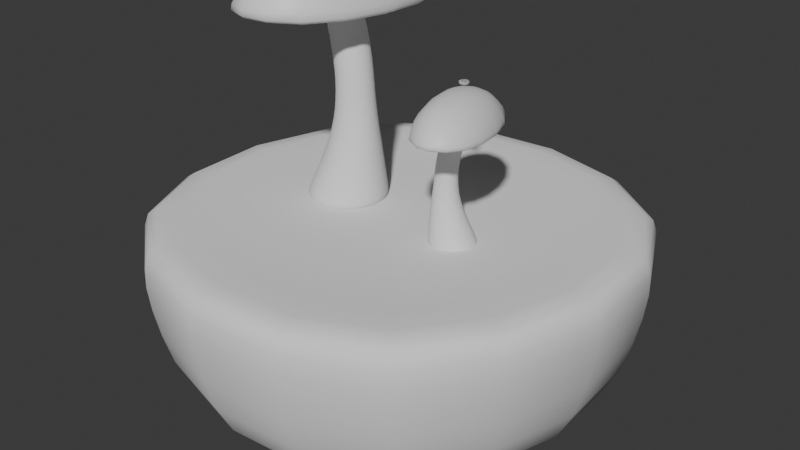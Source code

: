 # Source: hour_2.blend  (saved by Blender 4.2.66; exported with 4.5.12 LTS)
import bpy
from mathutils import Matrix  # noqa: F401  (used for matrix-valued properties, if any)

bpy.ops.wm.read_factory_settings(use_empty=True)
scene = bpy.context.scene
scene.name = 'Scene'

# ---- collections
col_collection = bpy.data.collections.new('Collection'); scene.collection.children.link(col_collection)

# ---- materials (node trees are filled in below, after node groups)
mat_material = bpy.data.materials.new('Material')
mat_material.alpha_threshold = 0.0
mat_material.use_transparent_shadow = False
mat_material.roughness = 0.5
mat_material.line_color = (0.0, 0.0, 0.0, 1.0)

# ---- material node trees
mat_material.use_nodes = True; mat_material.node_tree.nodes.clear()
_N = mat_material.node_tree.nodes; _L = mat_material.node_tree.links
n0 = _N.new('ShaderNodeOutputMaterial'); n0.name = 'Material Output'; n0.location = (300, 300)
n1 = _N.new('ShaderNodeBsdfPrincipled'); n1.name = 'Principled BSDF'; n1.location = (10, 300)
n1.inputs[3].default_value = 1.45
_L.new(n1.outputs[0], n0.inputs[0])
n0.is_active_output = True

# ---- world
world_world = bpy.data.worlds.new('World'); scene.world = world_world
world_world.use_nodes = True; world_world.node_tree.nodes.clear()
_N = world_world.node_tree.nodes; _L = world_world.node_tree.links
n0 = _N.new('ShaderNodeOutputWorld'); n0.name = 'World Output'; n0.location = (300, 300)
n1 = _N.new('ShaderNodeBackground'); n1.name = 'Background'; n1.location = (10, 300)
n1.inputs[0].default_value = (0.05088, 0.05088, 0.05088, 1.0)
_L.new(n1.outputs[0], n0.inputs[0])
n0.is_active_output = True
world_world.color = (0.05088, 0.05088, 0.05088)
world_world.sun_shadow_jitter_overblur = 0.0

# ---- cameras
cam_camera = bpy.data.cameras.new('Camera')
cam_camera.clip_end = 100.0
cam_camera.ortho_scale = 7.314

# ---- meshes
me_cube = bpy.data.meshes.new('Cube')
me_cube.from_pydata([(1.0, 1.0, 1.0), (0.3809, 0.3809, -0.6138), (1.0, -1.0, 1.0), (0.3809, -0.3809, -0.6138), (-1.0, 1.0, 1.0), (-0.3809, 0.3809, -0.6138), (-1.0, -1.0, 1.0), (-0.3809, -0.3809, -0.6138), (-1.669, 1.669, -1.0), (-1.669, -1.669, -1.0), (1.669, 1.669, -1.0), (1.669, -1.669, -1.0), (-1.354, 1.354, -1.0), (-1.354, -1.354, -1.0), (1.354, 1.354, -1.0), (1.354, -1.354, -1.0), (-0.3632, 0.3632, -0.22), (-0.3632, -0.3632, -0.22), (0.3632, 0.3632, -0.22), (0.3632, -0.3632, -0.22)], [], [(0, 4, 6, 2), (11, 2, 6, 9), (9, 6, 4, 8), (1, 3, 19, 18), (10, 0, 2, 11), (8, 4, 0, 10), (12, 13, 9, 8), (14, 12, 8, 10), (13, 15, 11, 9), (15, 14, 10, 11), (5, 7, 13, 12), (1, 5, 12, 14), (7, 3, 15, 13), (3, 1, 14, 15), (16, 18, 19, 17), (5, 1, 18, 16), (3, 7, 17, 19), (7, 5, 16, 17)])
me_cube.polygons.foreach_set('use_smooth', [True] * 18)
_uv = me_cube.uv_layers.new(name='UVMap')
_uv.uv.foreach_set('vector', [0.625, 0.5, 0.875, 0.5, 0.875, 0.75, 0.625, 0.75, 0.375, 0.75, 0.625, 0.75, 0.625, 1.0, 0.375, 1.0, 0.375, 0.0, 0.625, 0.0, 0.625, 0.25, 0.375, 0.25, 0.2867, 0.5883, 0.2867, 0.6617, 0.2867, 0.6617, 0.2867, 0.5883, 0.375, 0.5, 0.625, 0.5, 0.625, 0.75, 0.375, 0.75, 0.375, 0.25, 0.625, 0.25, 0.625, 0.5, 0.375, 0.5, 0.1486, 0.5236, 0.1486, 0.7264, 0.125, 0.75, 0.125, 0.5, 0.3514, 0.5236, 0.1486, 0.5236, 0.125, 0.5, 0.375, 0.5, 0.1486, 0.7264, 0.3514, 0.7264, 0.375, 0.75, 0.125, 0.75, 0.3514, 0.7264, 0.3514, 0.5236, 0.375, 0.5, 0.375, 0.75, 0.2133, 0.5883, 0.2133, 0.6617, 0.1486, 0.7264, 0.1486, 0.5236, 0.2867, 0.5883, 0.2133, 0.5883, 0.1486, 0.5236, 0.3514, 0.5236, 0.2133, 0.6617, 0.2867, 0.6617, 0.3514, 0.7264, 0.1486, 0.7264, 0.2867, 0.6617, 0.2867, 0.5883, 0.3514, 0.5236, 0.3514, 0.7264, 0.2133, 0.5883, 0.2867, 0.5883, 0.2867, 0.6617, 0.2133, 0.6617, 0.2133, 0.5883, 0.2867, 0.5883, 0.2867, 0.5883, 0.2133, 0.5883, 0.2867, 0.6617, 0.2133, 0.6617, 0.2133, 0.6617, 0.2867, 0.6617, 0.2133, 0.6617, 0.2133, 0.5883, 0.2133, 0.5883, 0.2133, 0.6617])
me_cube.materials.append(mat_material)
me_cube.use_mirror_vertex_groups = False
me_cube.update()
me_cylinder = bpy.data.meshes.new('Cylinder')
me_cylinder.from_pydata([(4.269e-09, 0.4554, 0.01294), (-8.381e-09, 0.1765, 2.013), (0.322, 0.322, 0.01294), (0.1248, 0.1248, 2.013), (0.4554, 0.0, 0.01294), (0.1765, 0.0, 2.013), (0.322, -0.322, 0.01294), (0.1248, -0.1248, 2.013), (4.269e-09, -0.4554, 0.01294), (-8.381e-09, -0.1765, 2.013), (-0.322, -0.322, 0.01294), (-0.1248, -0.1248, 2.013), (-0.4554, 0.0, 0.01294), (-0.1765, 0.0, 2.013), (-0.322, 0.322, 0.01294), (-0.1248, 0.1248, 2.013), (0.1513, 0.2837, 0.6918), (0.1585, 0.2158, 1.107), (0.1397, 0.2158, 1.533), (0.2923, 0.1526, 1.533), (0.3112, 0.1526, 1.107), (0.3519, 0.2006, 0.6918), (0.3555, -2.681e-09, 1.533), (0.3744, -3.043e-09, 1.107), (0.435, -2.905e-09, 0.6918), (0.2923, -0.1526, 1.533), (0.3112, -0.1526, 1.107), (0.3519, -0.2006, 0.6918), (0.1397, -0.2158, 1.533), (0.1585, -0.2158, 1.107), (0.1513, -0.2837, 0.6918), (-0.01293, -0.1526, 1.533), (0.005927, -0.1526, 1.107), (-0.04927, -0.2006, 0.6918), (-0.07614, -2.681e-09, 1.533), (-0.05729, -3.043e-09, 1.107), (-0.1324, -2.905e-09, 0.6918), (-0.01293, 0.1526, 1.533), (0.005927, 0.1526, 1.107), (-0.04927, 0.2006, 0.6918), (6.808e-09, 0.4947, 0.01294), (0.3498, 0.3498, 0.01294), (0.1526, 0.1526, 2.013), (-5.843e-09, 0.2158, 2.013), (0.4947, 0.0, 0.01294), (0.2158, 0.0, 2.013), (0.3498, -0.3498, 0.01294), (0.1526, -0.1526, 2.013), (6.808e-09, -0.4947, 0.01294), (-5.843e-09, -0.2158, 2.013), (-0.3498, -0.3498, 0.01294), (-0.1526, -0.1526, 2.013), (-0.4947, 0.0, 0.01294), (-0.2158, 0.0, 2.013), (-0.3498, 0.3498, 0.01294), (-0.1526, 0.1526, 2.013)], [], [(18, 43, 42, 19), (19, 42, 45, 22), (22, 45, 47, 25), (25, 47, 49, 28), (28, 49, 51, 31), (31, 51, 53, 34), (3, 1, 15, 13, 11, 9, 7, 5), (34, 53, 55, 37), (37, 55, 43, 18), (0, 2, 4, 6, 8, 10, 12, 14), (54, 39, 16, 40), (39, 38, 17, 16), (38, 37, 18, 17), (52, 36, 39, 54), (36, 35, 38, 39), (35, 34, 37, 38), (50, 33, 36, 52), (33, 32, 35, 36), (32, 31, 34, 35), (48, 30, 33, 50), (30, 29, 32, 33), (29, 28, 31, 32), (46, 27, 30, 48), (27, 26, 29, 30), (26, 25, 28, 29), (44, 24, 27, 46), (24, 23, 26, 27), (23, 22, 25, 26), (41, 21, 24, 44), (21, 20, 23, 24), (20, 19, 22, 23), (40, 16, 21, 41), (16, 17, 20, 21), (17, 18, 19, 20), (2, 0, 40, 41), (1, 3, 42, 43), (4, 2, 41, 44), (3, 5, 45, 42), (6, 4, 44, 46), (5, 7, 47, 45), (8, 6, 46, 48), (7, 9, 49, 47), (10, 8, 48, 50), (9, 11, 51, 49), (12, 10, 50, 52), (11, 13, 53, 51), (14, 12, 52, 54), (13, 15, 55, 53), (0, 14, 54, 40), (15, 1, 43, 55)])
me_cylinder.polygons.foreach_set('use_smooth', [True] * 50)
_uv = me_cylinder.uv_layers.new(name='UVMap')
_uv.uv.foreach_set('vector', [1.0, 0.875, 1.0, 1.0, 0.875, 1.0, 0.875, 0.875, 0.875, 0.875, 0.875, 1.0, 0.75, 1.0, 0.75, 0.875, 0.75, 0.875, 0.75, 1.0, 0.625, 1.0, 0.625, 0.875, 0.625, 0.875, 0.625, 1.0, 0.5, 1.0, 0.5, 0.875, 0.5, 0.875, 0.5, 1.0, 0.375, 1.0, 0.375, 0.875, 0.375, 0.875, 0.375, 1.0, 0.25, 1.0, 0.25, 0.875, 0.3888, 0.3888, 0.25, 0.4462, 0.1112, 0.3888, 0.05375, 0.25, 0.1112, 0.1112, 0.25, 0.05375, 0.3888, 0.1112, 0.4462, 0.25, 0.25, 0.875, 0.25, 1.0, 0.125, 1.0, 0.125, 0.875, 0.125, 0.875, 0.125, 1.0, 0.0, 1.0, 0.0, 0.875, 0.75, 0.4709, 0.9062, 0.4062, 0.9709, 0.25, 0.9062, 0.09379, 0.75, 0.02909, 0.5938, 0.09379, 0.5291, 0.25, 0.5938, 0.4062, 0.125, 0.5, 0.125, 0.625, 0.0, 0.625, 0.0, 0.5, 0.125, 0.625, 0.125, 0.7679, 0.0, 0.7679, 0.0, 0.625, 0.125, 0.7679, 0.125, 0.875, 0.0, 0.875, 0.0, 0.7679, 0.25, 0.5, 0.25, 0.625, 0.125, 0.625, 0.125, 0.5, 0.25, 0.625, 0.25, 0.7679, 0.125, 0.7679, 0.125, 0.625, 0.25, 0.7679, 0.25, 0.875, 0.125, 0.875, 0.125, 0.7679, 0.375, 0.5, 0.375, 0.625, 0.25, 0.625, 0.25, 0.5, 0.375, 0.625, 0.375, 0.7679, 0.25, 0.7679, 0.25, 0.625, 0.375, 0.7679, 0.375, 0.875, 0.25, 0.875, 0.25, 0.7679, 0.5, 0.5, 0.5, 0.625, 0.375, 0.625, 0.375, 0.5, 0.5, 0.625, 0.5, 0.7679, 0.375, 0.7679, 0.375, 0.625, 0.5, 0.7679, 0.5, 0.875, 0.375, 0.875, 0.375, 0.7679, 0.625, 0.5, 0.625, 0.625, 0.5, 0.625, 0.5, 0.5, 0.625, 0.625, 0.625, 0.7679, 0.5, 0.7679, 0.5, 0.625, 0.625, 0.7679, 0.625, 0.875, 0.5, 0.875, 0.5, 0.7679, 0.75, 0.5, 0.75, 0.625, 0.625, 0.625, 0.625, 0.5, 0.75, 0.625, 0.75, 0.7679, 0.625, 0.7679, 0.625, 0.625, 0.75, 0.7679, 0.75, 0.875, 0.625, 0.875, 0.625, 0.7679, 0.875, 0.5, 0.875, 0.625, 0.75, 0.625, 0.75, 0.5, 0.875, 0.625, 0.875, 0.7679, 0.75, 0.7679, 0.75, 0.625, 0.875, 0.7679, 0.875, 0.875, 0.75, 0.875, 0.75, 0.7679, 1.0, 0.5, 1.0, 0.625, 0.875, 0.625, 0.875, 0.5, 1.0, 0.625, 1.0, 0.7679, 0.875, 0.7679, 0.875, 0.625, 1.0, 0.7679, 1.0, 0.875, 0.875, 0.875, 0.875, 0.7679, 0.9062, 0.4062, 0.75, 0.4709, 0.75, 0.49, 0.9197, 0.4197, 0.25, 0.4462, 0.3888, 0.3888, 0.4197, 0.4197, 0.25, 0.49, 0.9709, 0.25, 0.9062, 0.4062, 0.9197, 0.4197, 0.99, 0.25, 0.3888, 0.3888, 0.4462, 0.25, 0.49, 0.25, 0.4197, 0.4197, 0.9062, 0.09379, 0.9709, 0.25, 0.99, 0.25, 0.9197, 0.08029, 0.4462, 0.25, 0.3888, 0.1112, 0.4197, 0.08029, 0.49, 0.25, 0.75, 0.02909, 0.9062, 0.09379, 0.9197, 0.08029, 0.75, 0.01, 0.3888, 0.1112, 0.25, 0.05375, 0.25, 0.01, 0.4197, 0.08029, 0.5938, 0.09379, 0.75, 0.02909, 0.75, 0.01, 0.5803, 0.08029, 0.25, 0.05375, 0.1112, 0.1112, 0.08029, 0.08029, 0.25, 0.01, 0.5291, 0.25, 0.5938, 0.09379, 0.5803, 0.08029, 0.51, 0.25, 0.1112, 0.1112, 0.05375, 0.25, 0.01, 0.25, 0.08029, 0.08029, 0.5938, 0.4062, 0.5291, 0.25, 0.51, 0.25, 0.5803, 0.4197, 0.05375, 0.25, 0.1112, 0.3888, 0.08029, 0.4197, 0.01, 0.25, 0.75, 0.4709, 0.5938, 0.4062, 0.5803, 0.4197, 0.75, 0.49, 0.1112, 0.3888, 0.25, 0.4462, 0.25, 0.49, 0.08029, 0.4197])
me_cylinder.update()
me_cylinder_001 = bpy.data.meshes.new('Cylinder.001')
me_cylinder_001.from_pydata([(-2.841e-14, 0.7869, 0.4282), (-2.841e-14, 0.7869, -0.4225), (0.5564, 0.5564, 0.4282), (0.5564, 0.5564, -0.4225), (0.7869, 3.41e-13, 0.4282), (0.7869, 3.41e-13, -0.4225), (0.5564, -0.5564, 0.4282), (0.5564, -0.5564, -0.4225), (-2.841e-14, -0.7869, 0.4282), (-2.841e-14, -0.7869, -0.4225), (-0.5564, -0.5564, 0.4282), (-0.5564, -0.5564, -0.4225), (-0.7869, 3.41e-13, 0.4282), (-0.7869, 3.41e-13, -0.4225), (-0.5564, 0.5564, 0.4282), (-0.5564, 0.5564, -0.4225), (-2.842e-14, 1.0, 0.4278), (0.7071, 0.7071, 0.4278), (0.7071, 0.7071, -0.4222), (-2.842e-14, 1.0, -0.4222), (1.0, 3.41e-13, 0.4278), (1.0, 3.41e-13, -0.4222), (0.7071, -0.7071, 0.4278), (0.7071, -0.7071, -0.4222), (-2.842e-14, -1.0, 0.4278), (-2.842e-14, -1.0, -0.4222), (-0.7071, -0.7071, 0.4278), (-0.7071, -0.7071, -0.4222), (-1.0, 3.41e-13, 0.4278), (-1.0, 3.41e-13, -0.4222), (-0.7071, 0.7071, 0.4278), (-0.7071, 0.7071, -0.4222), (-2.842e-14, 1.0, -0.0126), (0.7071, 0.7071, -0.0126), (1.0, 3.411e-13, -0.0126), (0.7071, -0.7071, -0.0126), (-2.842e-14, -1.0, -0.0126), (-0.7071, -0.7071, -0.0126), (-1.0, 3.411e-13, -0.0126), (-0.7071, 0.7071, -0.0126)], [], [(32, 19, 18, 33), (33, 18, 21, 34), (34, 21, 23, 35), (35, 23, 25, 36), (36, 25, 27, 37), (37, 27, 29, 38), (3, 1, 15, 13, 11, 9, 7, 5), (38, 29, 31, 39), (39, 31, 19, 32), (0, 2, 4, 6, 8, 10, 12, 14), (2, 0, 16, 17), (1, 3, 18, 19), (4, 2, 17, 20), (3, 5, 21, 18), (6, 4, 20, 22), (5, 7, 23, 21), (8, 6, 22, 24), (7, 9, 25, 23), (10, 8, 24, 26), (9, 11, 27, 25), (12, 10, 26, 28), (11, 13, 29, 27), (14, 12, 28, 30), (13, 15, 31, 29), (0, 14, 30, 16), (15, 1, 19, 31), (30, 39, 32, 16), (28, 38, 39, 30), (26, 37, 38, 28), (24, 36, 37, 26), (22, 35, 36, 24), (20, 34, 35, 22), (17, 33, 34, 20), (16, 32, 33, 17)])
me_cylinder_001.polygons.foreach_set('use_smooth', [True] * 34)
_uv = me_cylinder_001.uv_layers.new(name='UVMap')
_uv.uv.foreach_set('vector', [1.0, 0.7591, 1.0, 1.0, 0.875, 1.0, 0.875, 0.7591, 0.875, 0.7591, 0.875, 1.0, 0.75, 1.0, 0.75, 0.7591, 0.75, 0.7591, 0.75, 1.0, 0.625, 1.0, 0.625, 0.7591, 0.625, 0.7591, 0.625, 1.0, 0.5, 1.0, 0.5, 0.7591, 0.5, 0.7591, 0.5, 1.0, 0.375, 1.0, 0.375, 0.7591, 0.375, 0.7591, 0.375, 1.0, 0.25, 1.0, 0.25, 0.7591, 0.3835, 0.3835, 0.25, 0.4389, 0.1165, 0.3835, 0.06114, 0.25, 0.1165, 0.1165, 0.25, 0.06114, 0.3835, 0.1165, 0.4389, 0.25, 0.25, 0.7591, 0.25, 1.0, 0.125, 1.0, 0.125, 0.7591, 0.125, 0.7591, 0.125, 1.0, 0.0, 1.0, 0.0, 0.7591, 0.75, 0.4389, 0.8835, 0.3835, 0.9389, 0.25, 0.8835, 0.1165, 0.75, 0.06114, 0.6165, 0.1165, 0.5611, 0.25, 0.6165, 0.3835, 0.8835, 0.3835, 0.75, 0.4389, 0.75, 0.49, 0.9197, 0.4197, 0.25, 0.4389, 0.3835, 0.3835, 0.4197, 0.4197, 0.25, 0.49, 0.9389, 0.25, 0.8835, 0.3835, 0.9197, 0.4197, 0.99, 0.25, 0.3835, 0.3835, 0.4389, 0.25, 0.49, 0.25, 0.4197, 0.4197, 0.8835, 0.1165, 0.9389, 0.25, 0.99, 0.25, 0.9197, 0.08029, 0.4389, 0.25, 0.3835, 0.1165, 0.4197, 0.08029, 0.49, 0.25, 0.75, 0.06114, 0.8835, 0.1165, 0.9197, 0.08029, 0.75, 0.01, 0.3835, 0.1165, 0.25, 0.06114, 0.25, 0.01, 0.4197, 0.08029, 0.6165, 0.1165, 0.75, 0.06114, 0.75, 0.01, 0.5803, 0.08029, 0.25, 0.06114, 0.1165, 0.1165, 0.08029, 0.08029, 0.25, 0.01, 0.5611, 0.25, 0.6165, 0.1165, 0.5803, 0.08029, 0.51, 0.25, 0.1165, 0.1165, 0.06114, 0.25, 0.01, 0.25, 0.08029, 0.08029, 0.6165, 0.3835, 0.5611, 0.25, 0.51, 0.25, 0.5803, 0.4197, 0.06114, 0.25, 0.1165, 0.3835, 0.08029, 0.4197, 0.01, 0.25, 0.75, 0.4389, 0.6165, 0.3835, 0.5803, 0.4197, 0.75, 0.49, 0.1165, 0.3835, 0.25, 0.4389, 0.25, 0.49, 0.08029, 0.4197, 0.125, 0.5, 0.125, 0.7591, 0.0, 0.7591, 0.0, 0.5, 0.25, 0.5, 0.25, 0.7591, 0.125, 0.7591, 0.125, 0.5, 0.375, 0.5, 0.375, 0.7591, 0.25, 0.7591, 0.25, 0.5, 0.5, 0.5, 0.5, 0.7591, 0.375, 0.7591, 0.375, 0.5, 0.625, 0.5, 0.625, 0.7591, 0.5, 0.7591, 0.5, 0.5, 0.75, 0.5, 0.75, 0.7591, 0.625, 0.7591, 0.625, 0.5, 0.875, 0.5, 0.875, 0.7591, 0.75, 0.7591, 0.75, 0.5, 1.0, 0.5, 1.0, 0.7591, 0.875, 0.7591, 0.875, 0.5])
me_cylinder_001.update()
me_cube_001 = bpy.data.meshes.new('Cube.001')
me_cube_001.from_pydata([(1.0, 1.0, 1.0), (0.3809, 0.3809, -0.6138), (1.0, -1.0, 1.0), (0.3809, -0.3809, -0.6138), (-1.0, 1.0, 1.0), (-0.3809, 0.3809, -0.6138), (-1.0, -1.0, 1.0), (-0.3809, -0.3809, -0.6138), (-1.669, 1.669, -1.0), (-1.669, -1.669, -1.0), (1.669, 1.669, -1.0), (1.669, -1.669, -1.0), (-1.354, 1.354, -1.0), (-1.354, -1.354, -1.0), (1.354, 1.354, -1.0), (1.354, -1.354, -1.0), (-0.3632, 0.3632, -0.22), (-0.3632, -0.3632, -0.22), (0.3632, 0.3632, -0.22), (0.3632, -0.3632, -0.22)], [], [(0, 4, 6, 2), (11, 2, 6, 9), (9, 6, 4, 8), (1, 3, 19, 18), (10, 0, 2, 11), (8, 4, 0, 10), (12, 13, 9, 8), (14, 12, 8, 10), (13, 15, 11, 9), (15, 14, 10, 11), (5, 7, 13, 12), (1, 5, 12, 14), (7, 3, 15, 13), (3, 1, 14, 15), (16, 18, 19, 17), (5, 1, 18, 16), (3, 7, 17, 19), (7, 5, 16, 17)])
me_cube_001.polygons.foreach_set('use_smooth', [True] * 18)
_uv = me_cube_001.uv_layers.new(name='UVMap')
_uv.uv.foreach_set('vector', [0.625, 0.5, 0.875, 0.5, 0.875, 0.75, 0.625, 0.75, 0.375, 0.75, 0.625, 0.75, 0.625, 1.0, 0.375, 1.0, 0.375, 0.0, 0.625, 0.0, 0.625, 0.25, 0.375, 0.25, 0.2867, 0.5883, 0.2867, 0.6617, 0.2867, 0.6617, 0.2867, 0.5883, 0.375, 0.5, 0.625, 0.5, 0.625, 0.75, 0.375, 0.75, 0.375, 0.25, 0.625, 0.25, 0.625, 0.5, 0.375, 0.5, 0.1486, 0.5236, 0.1486, 0.7264, 0.125, 0.75, 0.125, 0.5, 0.3514, 0.5236, 0.1486, 0.5236, 0.125, 0.5, 0.375, 0.5, 0.1486, 0.7264, 0.3514, 0.7264, 0.375, 0.75, 0.125, 0.75, 0.3514, 0.7264, 0.3514, 0.5236, 0.375, 0.5, 0.375, 0.75, 0.2133, 0.5883, 0.2133, 0.6617, 0.1486, 0.7264, 0.1486, 0.5236, 0.2867, 0.5883, 0.2133, 0.5883, 0.1486, 0.5236, 0.3514, 0.5236, 0.2133, 0.6617, 0.2867, 0.6617, 0.3514, 0.7264, 0.1486, 0.7264, 0.2867, 0.6617, 0.2867, 0.5883, 0.3514, 0.5236, 0.3514, 0.7264, 0.2133, 0.5883, 0.2867, 0.5883, 0.2867, 0.6617, 0.2133, 0.6617, 0.2133, 0.5883, 0.2867, 0.5883, 0.2867, 0.5883, 0.2133, 0.5883, 0.2867, 0.6617, 0.2133, 0.6617, 0.2133, 0.6617, 0.2867, 0.6617, 0.2133, 0.6617, 0.2133, 0.5883, 0.2133, 0.5883, 0.2133, 0.6617])
me_cube_001.materials.append(mat_material)
me_cube_001.use_mirror_vertex_groups = False
me_cube_001.update()
me_cylinder_002 = bpy.data.meshes.new('Cylinder.002')
me_cylinder_002.from_pydata([(4.269e-09, 0.4554, 0.01294), (-8.381e-09, 0.1765, 2.013), (0.322, 0.322, 0.01294), (0.1248, 0.1248, 2.013), (0.4554, 0.0, 0.01294), (0.1765, 0.0, 2.013), (0.322, -0.322, 0.01294), (0.1248, -0.1248, 2.013), (4.269e-09, -0.4554, 0.01294), (-8.381e-09, -0.1765, 2.013), (-0.322, -0.322, 0.01294), (-0.1248, -0.1248, 2.013), (-0.4554, 0.0, 0.01294), (-0.1765, 0.0, 2.013), (-0.322, 0.322, 0.01294), (-0.1248, 0.1248, 2.013), (0.1513, 0.2837, 0.6918), (0.1585, 0.2158, 1.107), (0.1397, 0.2158, 1.533), (0.2923, 0.1526, 1.533), (0.3112, 0.1526, 1.107), (0.3519, 0.2006, 0.6918), (0.3555, -2.681e-09, 1.533), (0.3744, -3.043e-09, 1.107), (0.435, -2.905e-09, 0.6918), (0.2923, -0.1526, 1.533), (0.3112, -0.1526, 1.107), (0.3519, -0.2006, 0.6918), (0.1397, -0.2158, 1.533), (0.1585, -0.2158, 1.107), (0.1513, -0.2837, 0.6918), (-0.01293, -0.1526, 1.533), (0.005927, -0.1526, 1.107), (-0.04927, -0.2006, 0.6918), (-0.07614, -2.681e-09, 1.533), (-0.05729, -3.043e-09, 1.107), (-0.1324, -2.905e-09, 0.6918), (-0.01293, 0.1526, 1.533), (0.005927, 0.1526, 1.107), (-0.04927, 0.2006, 0.6918), (6.808e-09, 0.4947, 0.01294), (0.3498, 0.3498, 0.01294), (0.1526, 0.1526, 2.013), (-5.843e-09, 0.2158, 2.013), (0.4947, 0.0, 0.01294), (0.2158, 0.0, 2.013), (0.3498, -0.3498, 0.01294), (0.1526, -0.1526, 2.013), (6.808e-09, -0.4947, 0.01294), (-5.843e-09, -0.2158, 2.013), (-0.3498, -0.3498, 0.01294), (-0.1526, -0.1526, 2.013), (-0.4947, 0.0, 0.01294), (-0.2158, 0.0, 2.013), (-0.3498, 0.3498, 0.01294), (-0.1526, 0.1526, 2.013)], [], [(18, 43, 42, 19), (19, 42, 45, 22), (22, 45, 47, 25), (25, 47, 49, 28), (28, 49, 51, 31), (31, 51, 53, 34), (3, 1, 15, 13, 11, 9, 7, 5), (34, 53, 55, 37), (37, 55, 43, 18), (0, 2, 4, 6, 8, 10, 12, 14), (54, 39, 16, 40), (39, 38, 17, 16), (38, 37, 18, 17), (52, 36, 39, 54), (36, 35, 38, 39), (35, 34, 37, 38), (50, 33, 36, 52), (33, 32, 35, 36), (32, 31, 34, 35), (48, 30, 33, 50), (30, 29, 32, 33), (29, 28, 31, 32), (46, 27, 30, 48), (27, 26, 29, 30), (26, 25, 28, 29), (44, 24, 27, 46), (24, 23, 26, 27), (23, 22, 25, 26), (41, 21, 24, 44), (21, 20, 23, 24), (20, 19, 22, 23), (40, 16, 21, 41), (16, 17, 20, 21), (17, 18, 19, 20), (2, 0, 40, 41), (1, 3, 42, 43), (4, 2, 41, 44), (3, 5, 45, 42), (6, 4, 44, 46), (5, 7, 47, 45), (8, 6, 46, 48), (7, 9, 49, 47), (10, 8, 48, 50), (9, 11, 51, 49), (12, 10, 50, 52), (11, 13, 53, 51), (14, 12, 52, 54), (13, 15, 55, 53), (0, 14, 54, 40), (15, 1, 43, 55)])
me_cylinder_002.polygons.foreach_set('use_smooth', [True] * 50)
_uv = me_cylinder_002.uv_layers.new(name='UVMap')
_uv.uv.foreach_set('vector', [1.0, 0.875, 1.0, 1.0, 0.875, 1.0, 0.875, 0.875, 0.875, 0.875, 0.875, 1.0, 0.75, 1.0, 0.75, 0.875, 0.75, 0.875, 0.75, 1.0, 0.625, 1.0, 0.625, 0.875, 0.625, 0.875, 0.625, 1.0, 0.5, 1.0, 0.5, 0.875, 0.5, 0.875, 0.5, 1.0, 0.375, 1.0, 0.375, 0.875, 0.375, 0.875, 0.375, 1.0, 0.25, 1.0, 0.25, 0.875, 0.3888, 0.3888, 0.25, 0.4462, 0.1112, 0.3888, 0.05375, 0.25, 0.1112, 0.1112, 0.25, 0.05375, 0.3888, 0.1112, 0.4462, 0.25, 0.25, 0.875, 0.25, 1.0, 0.125, 1.0, 0.125, 0.875, 0.125, 0.875, 0.125, 1.0, 0.0, 1.0, 0.0, 0.875, 0.75, 0.4709, 0.9062, 0.4062, 0.9709, 0.25, 0.9062, 0.09379, 0.75, 0.02909, 0.5938, 0.09379, 0.5291, 0.25, 0.5938, 0.4062, 0.125, 0.5, 0.125, 0.625, 0.0, 0.625, 0.0, 0.5, 0.125, 0.625, 0.125, 0.7679, 0.0, 0.7679, 0.0, 0.625, 0.125, 0.7679, 0.125, 0.875, 0.0, 0.875, 0.0, 0.7679, 0.25, 0.5, 0.25, 0.625, 0.125, 0.625, 0.125, 0.5, 0.25, 0.625, 0.25, 0.7679, 0.125, 0.7679, 0.125, 0.625, 0.25, 0.7679, 0.25, 0.875, 0.125, 0.875, 0.125, 0.7679, 0.375, 0.5, 0.375, 0.625, 0.25, 0.625, 0.25, 0.5, 0.375, 0.625, 0.375, 0.7679, 0.25, 0.7679, 0.25, 0.625, 0.375, 0.7679, 0.375, 0.875, 0.25, 0.875, 0.25, 0.7679, 0.5, 0.5, 0.5, 0.625, 0.375, 0.625, 0.375, 0.5, 0.5, 0.625, 0.5, 0.7679, 0.375, 0.7679, 0.375, 0.625, 0.5, 0.7679, 0.5, 0.875, 0.375, 0.875, 0.375, 0.7679, 0.625, 0.5, 0.625, 0.625, 0.5, 0.625, 0.5, 0.5, 0.625, 0.625, 0.625, 0.7679, 0.5, 0.7679, 0.5, 0.625, 0.625, 0.7679, 0.625, 0.875, 0.5, 0.875, 0.5, 0.7679, 0.75, 0.5, 0.75, 0.625, 0.625, 0.625, 0.625, 0.5, 0.75, 0.625, 0.75, 0.7679, 0.625, 0.7679, 0.625, 0.625, 0.75, 0.7679, 0.75, 0.875, 0.625, 0.875, 0.625, 0.7679, 0.875, 0.5, 0.875, 0.625, 0.75, 0.625, 0.75, 0.5, 0.875, 0.625, 0.875, 0.7679, 0.75, 0.7679, 0.75, 0.625, 0.875, 0.7679, 0.875, 0.875, 0.75, 0.875, 0.75, 0.7679, 1.0, 0.5, 1.0, 0.625, 0.875, 0.625, 0.875, 0.5, 1.0, 0.625, 1.0, 0.7679, 0.875, 0.7679, 0.875, 0.625, 1.0, 0.7679, 1.0, 0.875, 0.875, 0.875, 0.875, 0.7679, 0.9062, 0.4062, 0.75, 0.4709, 0.75, 0.49, 0.9197, 0.4197, 0.25, 0.4462, 0.3888, 0.3888, 0.4197, 0.4197, 0.25, 0.49, 0.9709, 0.25, 0.9062, 0.4062, 0.9197, 0.4197, 0.99, 0.25, 0.3888, 0.3888, 0.4462, 0.25, 0.49, 0.25, 0.4197, 0.4197, 0.9062, 0.09379, 0.9709, 0.25, 0.99, 0.25, 0.9197, 0.08029, 0.4462, 0.25, 0.3888, 0.1112, 0.4197, 0.08029, 0.49, 0.25, 0.75, 0.02909, 0.9062, 0.09379, 0.9197, 0.08029, 0.75, 0.01, 0.3888, 0.1112, 0.25, 0.05375, 0.25, 0.01, 0.4197, 0.08029, 0.5938, 0.09379, 0.75, 0.02909, 0.75, 0.01, 0.5803, 0.08029, 0.25, 0.05375, 0.1112, 0.1112, 0.08029, 0.08029, 0.25, 0.01, 0.5291, 0.25, 0.5938, 0.09379, 0.5803, 0.08029, 0.51, 0.25, 0.1112, 0.1112, 0.05375, 0.25, 0.01, 0.25, 0.08029, 0.08029, 0.5938, 0.4062, 0.5291, 0.25, 0.51, 0.25, 0.5803, 0.4197, 0.05375, 0.25, 0.1112, 0.3888, 0.08029, 0.4197, 0.01, 0.25, 0.75, 0.4709, 0.5938, 0.4062, 0.5803, 0.4197, 0.75, 0.49, 0.1112, 0.3888, 0.25, 0.4462, 0.25, 0.49, 0.08029, 0.4197])
me_cylinder_002.update()
me_cylinder_003 = bpy.data.meshes.new('Cylinder.003')
me_cylinder_003.from_pydata([(-2.841e-14, 0.7869, 0.4282), (-2.841e-14, 0.7869, -0.4225), (0.5564, 0.5564, 0.4282), (0.5564, 0.5564, -0.4225), (0.7869, 3.41e-13, 0.4282), (0.7869, 3.41e-13, -0.4225), (0.5564, -0.5564, 0.4282), (0.5564, -0.5564, -0.4225), (-2.841e-14, -0.7869, 0.4282), (-2.841e-14, -0.7869, -0.4225), (-0.5564, -0.5564, 0.4282), (-0.5564, -0.5564, -0.4225), (-0.7869, 3.41e-13, 0.4282), (-0.7869, 3.41e-13, -0.4225), (-0.5564, 0.5564, 0.4282), (-0.5564, 0.5564, -0.4225), (-2.842e-14, 1.0, 0.4278), (0.7071, 0.7071, 0.4278), (0.7071, 0.7071, -0.4222), (-2.842e-14, 1.0, -0.4222), (1.0, 3.41e-13, 0.4278), (1.0, 3.41e-13, -0.4222), (0.7071, -0.7071, 0.4278), (0.7071, -0.7071, -0.4222), (-2.842e-14, -1.0, 0.4278), (-2.842e-14, -1.0, -0.4222), (-0.7071, -0.7071, 0.4278), (-0.7071, -0.7071, -0.4222), (-1.0, 3.41e-13, 0.4278), (-1.0, 3.41e-13, -0.4222), (-0.7071, 0.7071, 0.4278), (-0.7071, 0.7071, -0.4222), (-2.842e-14, 1.0, -0.0126), (0.7071, 0.7071, -0.0126), (1.0, 3.411e-13, -0.0126), (0.7071, -0.7071, -0.0126), (-2.842e-14, -1.0, -0.0126), (-0.7071, -0.7071, -0.0126), (-1.0, 3.411e-13, -0.0126), (-0.7071, 0.7071, -0.0126)], [], [(32, 19, 18, 33), (33, 18, 21, 34), (34, 21, 23, 35), (35, 23, 25, 36), (36, 25, 27, 37), (37, 27, 29, 38), (3, 1, 15, 13, 11, 9, 7, 5), (38, 29, 31, 39), (39, 31, 19, 32), (0, 2, 4, 6, 8, 10, 12, 14), (2, 0, 16, 17), (1, 3, 18, 19), (4, 2, 17, 20), (3, 5, 21, 18), (6, 4, 20, 22), (5, 7, 23, 21), (8, 6, 22, 24), (7, 9, 25, 23), (10, 8, 24, 26), (9, 11, 27, 25), (12, 10, 26, 28), (11, 13, 29, 27), (14, 12, 28, 30), (13, 15, 31, 29), (0, 14, 30, 16), (15, 1, 19, 31), (30, 39, 32, 16), (28, 38, 39, 30), (26, 37, 38, 28), (24, 36, 37, 26), (22, 35, 36, 24), (20, 34, 35, 22), (17, 33, 34, 20), (16, 32, 33, 17)])
me_cylinder_003.polygons.foreach_set('use_smooth', [True] * 34)
_uv = me_cylinder_003.uv_layers.new(name='UVMap')
_uv.uv.foreach_set('vector', [1.0, 0.7591, 1.0, 1.0, 0.875, 1.0, 0.875, 0.7591, 0.875, 0.7591, 0.875, 1.0, 0.75, 1.0, 0.75, 0.7591, 0.75, 0.7591, 0.75, 1.0, 0.625, 1.0, 0.625, 0.7591, 0.625, 0.7591, 0.625, 1.0, 0.5, 1.0, 0.5, 0.7591, 0.5, 0.7591, 0.5, 1.0, 0.375, 1.0, 0.375, 0.7591, 0.375, 0.7591, 0.375, 1.0, 0.25, 1.0, 0.25, 0.7591, 0.3835, 0.3835, 0.25, 0.4389, 0.1165, 0.3835, 0.06114, 0.25, 0.1165, 0.1165, 0.25, 0.06114, 0.3835, 0.1165, 0.4389, 0.25, 0.25, 0.7591, 0.25, 1.0, 0.125, 1.0, 0.125, 0.7591, 0.125, 0.7591, 0.125, 1.0, 0.0, 1.0, 0.0, 0.7591, 0.75, 0.4389, 0.8835, 0.3835, 0.9389, 0.25, 0.8835, 0.1165, 0.75, 0.06114, 0.6165, 0.1165, 0.5611, 0.25, 0.6165, 0.3835, 0.8835, 0.3835, 0.75, 0.4389, 0.75, 0.49, 0.9197, 0.4197, 0.25, 0.4389, 0.3835, 0.3835, 0.4197, 0.4197, 0.25, 0.49, 0.9389, 0.25, 0.8835, 0.3835, 0.9197, 0.4197, 0.99, 0.25, 0.3835, 0.3835, 0.4389, 0.25, 0.49, 0.25, 0.4197, 0.4197, 0.8835, 0.1165, 0.9389, 0.25, 0.99, 0.25, 0.9197, 0.08029, 0.4389, 0.25, 0.3835, 0.1165, 0.4197, 0.08029, 0.49, 0.25, 0.75, 0.06114, 0.8835, 0.1165, 0.9197, 0.08029, 0.75, 0.01, 0.3835, 0.1165, 0.25, 0.06114, 0.25, 0.01, 0.4197, 0.08029, 0.6165, 0.1165, 0.75, 0.06114, 0.75, 0.01, 0.5803, 0.08029, 0.25, 0.06114, 0.1165, 0.1165, 0.08029, 0.08029, 0.25, 0.01, 0.5611, 0.25, 0.6165, 0.1165, 0.5803, 0.08029, 0.51, 0.25, 0.1165, 0.1165, 0.06114, 0.25, 0.01, 0.25, 0.08029, 0.08029, 0.6165, 0.3835, 0.5611, 0.25, 0.51, 0.25, 0.5803, 0.4197, 0.06114, 0.25, 0.1165, 0.3835, 0.08029, 0.4197, 0.01, 0.25, 0.75, 0.4389, 0.6165, 0.3835, 0.5803, 0.4197, 0.75, 0.49, 0.1165, 0.3835, 0.25, 0.4389, 0.25, 0.49, 0.08029, 0.4197, 0.125, 0.5, 0.125, 0.7591, 0.0, 0.7591, 0.0, 0.5, 0.25, 0.5, 0.25, 0.7591, 0.125, 0.7591, 0.125, 0.5, 0.375, 0.5, 0.375, 0.7591, 0.25, 0.7591, 0.25, 0.5, 0.5, 0.5, 0.5, 0.7591, 0.375, 0.7591, 0.375, 0.5, 0.625, 0.5, 0.625, 0.7591, 0.5, 0.7591, 0.5, 0.5, 0.75, 0.5, 0.75, 0.7591, 0.625, 0.7591, 0.625, 0.5, 0.875, 0.5, 0.875, 0.7591, 0.75, 0.7591, 0.75, 0.5, 1.0, 0.5, 1.0, 0.7591, 0.875, 0.7591, 0.875, 0.5])
me_cylinder_003.update()
me_cube_002 = bpy.data.meshes.new('Cube.002')
me_cube_002.from_pydata([(-2.171, -2.171, -1.946), (-2.161, -2.161, 0.4017), (-2.171, 2.171, -1.946), (-2.161, 2.161, 0.4017), (2.171, -2.171, -1.946), (2.161, -2.161, 0.4017), (2.171, 2.171, -1.946), (2.161, 2.161, 0.4017), (-2.843, -2.843, 0.6136), (-2.843, 2.843, 0.6136), (2.843, 2.843, 0.6136), (2.843, -2.843, 0.6136), (-2.741, -2.741, -0.3596), (-2.741, 2.741, -0.3596), (2.741, 2.741, -0.3596), (2.741, -2.741, -0.3596)], [], [(12, 8, 9, 13), (13, 9, 10, 14), (14, 10, 11, 15), (15, 11, 8, 12), (2, 6, 4, 0), (7, 3, 1, 5), (1, 3, 9, 8), (3, 7, 10, 9), (7, 5, 11, 10), (5, 1, 8, 11), (4, 15, 12, 0), (6, 14, 15, 4), (2, 13, 14, 6), (0, 12, 13, 2)])
me_cube_002.polygons.foreach_set('use_smooth', [True] * 14)
_uv = me_cube_002.uv_layers.new(name='UVMap')
_uv.uv.foreach_set('vector', [0.4748, 0.0, 0.625, 0.0, 0.625, 0.25, 0.4748, 0.25, 0.4748, 0.25, 0.625, 0.25, 0.625, 0.5, 0.4748, 0.5, 0.4748, 0.5, 0.625, 0.5, 0.625, 0.75, 0.4748, 0.75, 0.4748, 0.75, 0.625, 0.75, 0.625, 1.0, 0.4748, 1.0, 0.125, 0.5, 0.375, 0.5, 0.375, 0.75, 0.125, 0.75, 0.6563, 0.5313, 0.8437, 0.5313, 0.8437, 0.7187, 0.6563, 0.7187, 0.8437, 0.7187, 0.8437, 0.5313, 0.875, 0.5, 0.875, 0.75, 0.8437, 0.5313, 0.6563, 0.5313, 0.625, 0.5, 0.875, 0.5, 0.6563, 0.5313, 0.6563, 0.7187, 0.625, 0.75, 0.625, 0.5, 0.6563, 0.7187, 0.8437, 0.7187, 0.875, 0.75, 0.625, 0.75, 0.375, 0.75, 0.4748, 0.75, 0.4748, 1.0, 0.375, 1.0, 0.375, 0.5, 0.4748, 0.5, 0.4748, 0.75, 0.375, 0.75, 0.375, 0.25, 0.4748, 0.25, 0.4748, 0.5, 0.375, 0.5, 0.375, 0.0, 0.4748, 0.0, 0.4748, 0.25, 0.375, 0.25])
me_cube_002.update()
lat_lattice = bpy.data.lattices.new('Lattice')
lat_lattice.points_u = 3
lat_lattice.points_w = 3
lat_lattice.points.foreach_set('co_deform', [-0.6332, -0.5607, -0.3913, -0.04189, -0.5607, -0.1504, 0.5641, -0.5607, -0.4851, -0.6332, 0.5607, -0.3913, 0.003378, 0.5607, -0.1534, 0.5641, 0.5607, -0.4851, -0.6183, -0.5607, -0.004861, -0.05018, -0.5607, 0.1173, 0.5641, -0.5607, 0.07557, -0.6183, 0.5607, -0.004861, -0.0005506, 0.5607, 0.1139, 0.5641, 0.5607, 0.07557, -0.6274, -0.5607, 0.395, -0.03585, -0.5607, 0.5481, 0.5641, -0.5607, 0.6363, -0.6274, 0.5607, 0.395, -0.00246, 0.5607, 0.5458, 0.5641, 0.5607, 0.6363])
lat_lattice_001 = bpy.data.lattices.new('Lattice.001')
lat_lattice_001.points_u = 3
lat_lattice_001.points_w = 3
lat_lattice_001.points.foreach_set('co_deform', [-0.6332, -0.5607, -0.3913, -0.04189, -0.5607, -0.1504, 0.5641, -0.5607, -0.4851, -0.6056, 0.5493, -0.3638, 0.000449, 0.5619, -0.1313, 0.5403, 0.5705, -0.4333, -0.6183, -0.5607, -0.004861, -0.05018, -0.5607, 0.1173, 0.5641, -0.5607, 0.07557, -0.5874, 0.548, 0.02586, 0.006896, 0.5576, 0.09866, 0.54, 0.5706, 0.09679, -0.6274, -0.5607, 0.395, -0.03585, -0.5607, 0.5481, 0.5641, -0.5607, 0.6363, -0.6062, 0.552, 0.4021, -0.01107, 0.5643, 0.5111, 0.556, 0.564, 0.6112])

# ---- objects
ob_cube = bpy.data.objects.new('Cube', me_cube)
ob_camera = bpy.data.objects.new('Camera', cam_camera)
ob_mushroom = bpy.data.objects.new('mushroom', me_cylinder)
ob_lattice = bpy.data.objects.new('Lattice', lat_lattice)
ob_cylinder = bpy.data.objects.new('Cylinder', me_cylinder_001)
ob_cylinder_001 = bpy.data.objects.new('Cylinder.001', me_cylinder_001)
ob_cylinder_002 = bpy.data.objects.new('Cylinder.002', me_cylinder_001)
ob_cylinder_003 = bpy.data.objects.new('Cylinder.003', me_cylinder_001)
ob_cylinder_004 = bpy.data.objects.new('Cylinder.004', me_cylinder_001)
ob_cylinder_005 = bpy.data.objects.new('Cylinder.005', me_cylinder_001)
ob_cylinder_006 = bpy.data.objects.new('Cylinder.006', me_cylinder_001)
ob_cylinder_007 = bpy.data.objects.new('Cylinder.007', me_cylinder_001)
ob_cylinder_008 = bpy.data.objects.new('Cylinder.008', me_cylinder_001)
ob_cylinder_009 = bpy.data.objects.new('Cylinder.009', me_cylinder_001)
ob_cylinder_010 = bpy.data.objects.new('Cylinder.010', me_cylinder_001)
ob_cylinder_011 = bpy.data.objects.new('Cylinder.011', me_cylinder_001)
ob_cylinder_012 = bpy.data.objects.new('Cylinder.012', me_cylinder_001)
ob_cylinder_013 = bpy.data.objects.new('Cylinder.013', me_cylinder_001)
ob_cylinder_014 = bpy.data.objects.new('Cylinder.014', me_cylinder_001)
ob_cylinder_015 = bpy.data.objects.new('Cylinder.015', me_cylinder_001)
ob_cylinder_016 = bpy.data.objects.new('Cylinder.016', me_cylinder_001)
ob_cylinder_017 = bpy.data.objects.new('Cylinder.017', me_cylinder_001)
ob_cylinder_018 = bpy.data.objects.new('Cylinder.018', me_cylinder_001)
ob_cylinder_019 = bpy.data.objects.new('Cylinder.019', me_cylinder_001)
ob_cylinder_020 = bpy.data.objects.new('Cylinder.020', me_cylinder_001)
ob_cylinder_021 = bpy.data.objects.new('Cylinder.021', me_cylinder_001)
ob_cylinder_022 = bpy.data.objects.new('Cylinder.022', me_cylinder_001)
ob_cylinder_023 = bpy.data.objects.new('Cylinder.023', me_cylinder_001)
ob_cylinder_024 = bpy.data.objects.new('Cylinder.024', me_cylinder_001)
ob_cylinder_025 = bpy.data.objects.new('Cylinder.025', me_cylinder_001)
ob_cylinder_026 = bpy.data.objects.new('Cylinder.026', me_cylinder_001)
ob_cylinder_027 = bpy.data.objects.new('Cylinder.027', me_cylinder_001)
ob_cylinder_028 = bpy.data.objects.new('Cylinder.028', me_cylinder_001)
ob_cylinder_029 = bpy.data.objects.new('Cylinder.029', me_cylinder_001)
ob_cylinder_030 = bpy.data.objects.new('Cylinder.030', me_cylinder_001)
ob_cylinder_031 = bpy.data.objects.new('Cylinder.031', me_cylinder_001)
ob_cylinder_032 = bpy.data.objects.new('Cylinder.032', me_cylinder_001)
ob_cylinder_033 = bpy.data.objects.new('Cylinder.033', me_cylinder_001)
ob_cylinder_034 = bpy.data.objects.new('Cylinder.034', me_cylinder_001)
ob_cylinder_035 = bpy.data.objects.new('Cylinder.035', me_cylinder_001)
ob_cylinder_036 = bpy.data.objects.new('Cylinder.036', me_cylinder_001)
ob_cylinder_037 = bpy.data.objects.new('Cylinder.037', me_cylinder_001)
ob_cylinder_038 = bpy.data.objects.new('Cylinder.038', me_cylinder_001)
ob_cylinder_039 = bpy.data.objects.new('Cylinder.039', me_cylinder_001)
ob_cylinder_040 = bpy.data.objects.new('Cylinder.040', me_cylinder_001)
ob_cylinder_041 = bpy.data.objects.new('Cylinder.041', me_cylinder_001)
ob_cube_001 = bpy.data.objects.new('Cube.001', me_cube_001)
ob_mushroom_001 = bpy.data.objects.new('mushroom.001', me_cylinder_002)
ob_lattice_001 = bpy.data.objects.new('Lattice.001', lat_lattice_001)
ob_cylinder_042 = bpy.data.objects.new('Cylinder.042', me_cylinder_003)
ob_cylinder_043 = bpy.data.objects.new('Cylinder.043', me_cylinder_003)
ob_cylinder_044 = bpy.data.objects.new('Cylinder.044', me_cylinder_003)
ob_cylinder_045 = bpy.data.objects.new('Cylinder.045', me_cylinder_003)
ob_cylinder_046 = bpy.data.objects.new('Cylinder.046', me_cylinder_003)
ob_cylinder_047 = bpy.data.objects.new('Cylinder.047', me_cylinder_003)
ob_cylinder_048 = bpy.data.objects.new('Cylinder.048', me_cylinder_003)
ob_cylinder_049 = bpy.data.objects.new('Cylinder.049', me_cylinder_003)
ob_cylinder_050 = bpy.data.objects.new('Cylinder.050', me_cylinder_003)
ob_cylinder_051 = bpy.data.objects.new('Cylinder.051', me_cylinder_003)
ob_cylinder_052 = bpy.data.objects.new('Cylinder.052', me_cylinder_003)
ob_cylinder_053 = bpy.data.objects.new('Cylinder.053', me_cylinder_003)
ob_cylinder_054 = bpy.data.objects.new('Cylinder.054', me_cylinder_003)
ob_cylinder_055 = bpy.data.objects.new('Cylinder.055', me_cylinder_003)
ob_cylinder_056 = bpy.data.objects.new('Cylinder.056', me_cylinder_003)
ob_cylinder_057 = bpy.data.objects.new('Cylinder.057', me_cylinder_003)
ob_cylinder_058 = bpy.data.objects.new('Cylinder.058', me_cylinder_003)
ob_cylinder_059 = bpy.data.objects.new('Cylinder.059', me_cylinder_003)
ob_cylinder_060 = bpy.data.objects.new('Cylinder.060', me_cylinder_003)
ob_cylinder_061 = bpy.data.objects.new('Cylinder.061', me_cylinder_003)
ob_cylinder_062 = bpy.data.objects.new('Cylinder.062', me_cylinder_003)
ob_cylinder_063 = bpy.data.objects.new('Cylinder.063', me_cylinder_003)
ob_cylinder_064 = bpy.data.objects.new('Cylinder.064', me_cylinder_003)
ob_cylinder_065 = bpy.data.objects.new('Cylinder.065', me_cylinder_003)
ob_cylinder_066 = bpy.data.objects.new('Cylinder.066', me_cylinder_003)
ob_cylinder_067 = bpy.data.objects.new('Cylinder.067', me_cylinder_003)
ob_cylinder_068 = bpy.data.objects.new('Cylinder.068', me_cylinder_003)
ob_cylinder_069 = bpy.data.objects.new('Cylinder.069', me_cylinder_003)
ob_cylinder_070 = bpy.data.objects.new('Cylinder.070', me_cylinder_003)
ob_cylinder_071 = bpy.data.objects.new('Cylinder.071', me_cylinder_003)
ob_cylinder_072 = bpy.data.objects.new('Cylinder.072', me_cylinder_003)
ob_cylinder_073 = bpy.data.objects.new('Cylinder.073', me_cylinder_003)
ob_cylinder_074 = bpy.data.objects.new('Cylinder.074', me_cylinder_003)
ob_cylinder_075 = bpy.data.objects.new('Cylinder.075', me_cylinder_003)
ob_cylinder_076 = bpy.data.objects.new('Cylinder.076', me_cylinder_003)
ob_cylinder_077 = bpy.data.objects.new('Cylinder.077', me_cylinder_003)
ob_cylinder_078 = bpy.data.objects.new('Cylinder.078', me_cylinder_003)
ob_cylinder_079 = bpy.data.objects.new('Cylinder.079', me_cylinder_003)
ob_cylinder_080 = bpy.data.objects.new('Cylinder.080', me_cylinder_003)
ob_cylinder_081 = bpy.data.objects.new('Cylinder.081', me_cylinder_003)
ob_cylinder_082 = bpy.data.objects.new('Cylinder.082', me_cylinder_003)
ob_cylinder_083 = bpy.data.objects.new('Cylinder.083', me_cylinder_003)
ob_cube_002 = bpy.data.objects.new('Cube.002', me_cube_002)

# ---- transforms, parenting, visibility, modifiers, constraints
ob_cube.parent = ob_lattice
ob_cube.matrix_parent_inverse = Matrix(((0.4371, -0.0, 0.0, -0.0), (-0.0, 0.4328, -0.0, 0.0), (0.0, -0.0, 0.5018, -1.147), (-0.0, 0.0, -0.0, 1.0)))
ob_cube.location = (0.03573, 0.0, 2.379)
ob_cube.scale = (0.7883, 0.7883, 0.7883)
ob_cube.lock_rotations_4d = False
ob_cube.empty_display_type = 'ARROWS'
ob_cube.lineart.crease_threshold = 0.0
_m = ob_cube.modifiers.new('Subdivision', 'SUBSURF')
_m.levels = 2
_m = ob_cube.modifiers.new('Lattice', 'LATTICE')
_m.object = ob_lattice
ob_camera.location = (7.359, -6.926, 4.958)
ob_camera.rotation_euler = (1.109, 0.0, 0.8149)
ob_camera.lock_rotations_4d = False
ob_camera.empty_display_type = 'ARROWS'
ob_camera.color = (0.0, 0.0, 0.0, 0.0)
ob_camera.display_type = 'WIRE'
ob_camera.lineart.crease_threshold = 0.0
ob_mushroom.location = (-0.7907, 0.0, 0.0)
_m = ob_mushroom.modifiers.new('Subdivision', 'SUBSURF')
_m.levels = 2
ob_lattice.parent = ob_mushroom
ob_lattice.location = (0.0, 0.0, 2.167)
ob_lattice.scale = (2.288, 2.311, 1.993)
ob_cylinder.parent = ob_mushroom
ob_cylinder.location = (0.2669, -1.021, 2.518)
ob_cylinder.scale = (-0.09885, -0.09885, -0.05815)
_m = ob_cylinder.modifiers.new('Subdivision', 'SUBSURF')
_m.levels = 2
ob_cylinder_001.parent = ob_mushroom
ob_cylinder_001.location = (0.2669, -1.021, 2.518)
ob_cylinder_001.scale = (-0.09885, -0.09885, -0.05815)
_m = ob_cylinder_001.modifiers.new('Subdivision', 'SUBSURF')
_m.levels = 2
ob_cylinder_002.parent = ob_mushroom
ob_cylinder_002.location = (0.2669, -1.021, 2.518)
ob_cylinder_002.scale = (-0.09885, -0.09885, -0.05815)
_m = ob_cylinder_002.modifiers.new('Subdivision', 'SUBSURF')
_m.levels = 2
ob_cylinder_003.parent = ob_mushroom
ob_cylinder_003.location = (0.2669, -1.021, 2.518)
ob_cylinder_003.scale = (-0.09885, -0.09885, -0.05815)
_m = ob_cylinder_003.modifiers.new('Subdivision', 'SUBSURF')
_m.levels = 2
ob_cylinder_004.parent = ob_mushroom
ob_cylinder_004.location = (0.2669, -1.021, 2.518)
ob_cylinder_004.scale = (-0.09885, -0.09885, -0.05815)
_m = ob_cylinder_004.modifiers.new('Subdivision', 'SUBSURF')
_m.levels = 2
ob_cylinder_005.parent = ob_mushroom
ob_cylinder_005.location = (0.2669, -1.021, 2.518)
ob_cylinder_005.scale = (-0.09885, -0.09885, -0.05815)
_m = ob_cylinder_005.modifiers.new('Subdivision', 'SUBSURF')
_m.levels = 2
ob_cylinder_006.parent = ob_mushroom
ob_cylinder_006.location = (0.2669, -1.021, 2.518)
ob_cylinder_006.scale = (-0.09885, -0.09885, -0.05815)
_m = ob_cylinder_006.modifiers.new('Subdivision', 'SUBSURF')
_m.levels = 2
ob_cylinder_007.parent = ob_mushroom
ob_cylinder_007.location = (0.2669, -1.021, 2.518)
ob_cylinder_007.scale = (-0.09885, -0.09885, -0.05815)
_m = ob_cylinder_007.modifiers.new('Subdivision', 'SUBSURF')
_m.levels = 2
ob_cylinder_008.parent = ob_mushroom
ob_cylinder_008.location = (0.2669, -1.021, 2.518)
ob_cylinder_008.scale = (-0.09885, -0.09885, -0.05815)
_m = ob_cylinder_008.modifiers.new('Subdivision', 'SUBSURF')
_m.levels = 2
ob_cylinder_009.parent = ob_mushroom
ob_cylinder_009.location = (0.2669, -1.021, 2.518)
ob_cylinder_009.scale = (-0.09885, -0.09885, -0.05815)
_m = ob_cylinder_009.modifiers.new('Subdivision', 'SUBSURF')
_m.levels = 2
ob_cylinder_010.parent = ob_mushroom
ob_cylinder_010.location = (0.2669, -1.021, 2.518)
ob_cylinder_010.scale = (-0.09885, -0.09885, -0.05815)
_m = ob_cylinder_010.modifiers.new('Subdivision', 'SUBSURF')
_m.levels = 2
ob_cylinder_011.parent = ob_mushroom
ob_cylinder_011.location = (0.2669, -1.021, 2.518)
ob_cylinder_011.scale = (-0.09885, -0.09885, -0.05815)
_m = ob_cylinder_011.modifiers.new('Subdivision', 'SUBSURF')
_m.levels = 2
ob_cylinder_012.parent = ob_mushroom
ob_cylinder_012.location = (0.2669, -1.021, 2.518)
ob_cylinder_012.scale = (-0.09885, -0.09885, -0.05815)
_m = ob_cylinder_012.modifiers.new('Subdivision', 'SUBSURF')
_m.levels = 2
ob_cylinder_013.parent = ob_mushroom
ob_cylinder_013.location = (0.2669, -1.021, 2.518)
ob_cylinder_013.scale = (-0.09885, -0.09885, -0.05815)
_m = ob_cylinder_013.modifiers.new('Subdivision', 'SUBSURF')
_m.levels = 2
ob_cylinder_014.parent = ob_mushroom
ob_cylinder_014.location = (0.2669, -1.021, 2.518)
ob_cylinder_014.scale = (-0.09885, -0.09885, -0.05815)
_m = ob_cylinder_014.modifiers.new('Subdivision', 'SUBSURF')
_m.levels = 2
ob_cylinder_015.parent = ob_mushroom
ob_cylinder_015.location = (0.2669, -1.021, 2.518)
ob_cylinder_015.scale = (-0.09885, -0.09885, -0.05815)
_m = ob_cylinder_015.modifiers.new('Subdivision', 'SUBSURF')
_m.levels = 2
ob_cylinder_016.parent = ob_mushroom
ob_cylinder_016.location = (0.2669, -1.021, 2.518)
ob_cylinder_016.scale = (-0.09885, -0.09885, -0.05815)
_m = ob_cylinder_016.modifiers.new('Subdivision', 'SUBSURF')
_m.levels = 2
ob_cylinder_017.parent = ob_mushroom
ob_cylinder_017.location = (0.2669, -1.021, 2.518)
ob_cylinder_017.scale = (-0.09885, -0.09885, -0.05815)
_m = ob_cylinder_017.modifiers.new('Subdivision', 'SUBSURF')
_m.levels = 2
ob_cylinder_018.parent = ob_mushroom
ob_cylinder_018.location = (0.2669, -1.021, 2.518)
ob_cylinder_018.scale = (-0.09885, -0.09885, -0.05815)
_m = ob_cylinder_018.modifiers.new('Subdivision', 'SUBSURF')
_m.levels = 2
ob_cylinder_019.parent = ob_mushroom
ob_cylinder_019.location = (0.2669, -1.021, 2.518)
ob_cylinder_019.scale = (-0.09885, -0.09885, -0.05815)
_m = ob_cylinder_019.modifiers.new('Subdivision', 'SUBSURF')
_m.levels = 2
ob_cylinder_020.parent = ob_mushroom
ob_cylinder_020.location = (0.2669, -1.021, 2.518)
ob_cylinder_020.scale = (-0.09885, -0.09885, -0.05815)
_m = ob_cylinder_020.modifiers.new('Subdivision', 'SUBSURF')
_m.levels = 2
ob_cylinder_021.parent = ob_mushroom
ob_cylinder_021.location = (0.2669, -1.021, 2.518)
ob_cylinder_021.scale = (-0.09885, -0.09885, -0.05815)
_m = ob_cylinder_021.modifiers.new('Subdivision', 'SUBSURF')
_m.levels = 2
ob_cylinder_022.parent = ob_mushroom
ob_cylinder_022.location = (0.2669, -1.021, 2.518)
ob_cylinder_022.scale = (-0.09885, -0.09885, -0.05815)
_m = ob_cylinder_022.modifiers.new('Subdivision', 'SUBSURF')
_m.levels = 2
ob_cylinder_023.parent = ob_mushroom
ob_cylinder_023.location = (0.2669, -1.021, 2.518)
ob_cylinder_023.scale = (-0.09885, -0.09885, -0.05815)
_m = ob_cylinder_023.modifiers.new('Subdivision', 'SUBSURF')
_m.levels = 2
ob_cylinder_024.parent = ob_mushroom
ob_cylinder_024.location = (0.2669, -1.021, 2.518)
ob_cylinder_024.scale = (-0.09885, -0.09885, -0.05815)
_m = ob_cylinder_024.modifiers.new('Subdivision', 'SUBSURF')
_m.levels = 2
ob_cylinder_025.parent = ob_mushroom
ob_cylinder_025.location = (0.2669, -1.021, 2.518)
ob_cylinder_025.scale = (-0.09885, -0.09885, -0.05815)
_m = ob_cylinder_025.modifiers.new('Subdivision', 'SUBSURF')
_m.levels = 2
ob_cylinder_026.parent = ob_mushroom
ob_cylinder_026.location = (0.2669, -1.021, 2.518)
ob_cylinder_026.scale = (-0.09885, -0.09885, -0.05815)
_m = ob_cylinder_026.modifiers.new('Subdivision', 'SUBSURF')
_m.levels = 2
ob_cylinder_027.parent = ob_mushroom
ob_cylinder_027.location = (0.2669, -1.021, 2.518)
ob_cylinder_027.scale = (-0.09885, -0.09885, -0.05815)
_m = ob_cylinder_027.modifiers.new('Subdivision', 'SUBSURF')
_m.levels = 2
ob_cylinder_028.parent = ob_mushroom
ob_cylinder_028.location = (0.2669, -1.021, 2.518)
ob_cylinder_028.scale = (-0.09885, -0.09885, -0.05815)
_m = ob_cylinder_028.modifiers.new('Subdivision', 'SUBSURF')
_m.levels = 2
ob_cylinder_029.parent = ob_mushroom
ob_cylinder_029.location = (0.2669, -1.021, 2.518)
ob_cylinder_029.scale = (-0.09885, -0.09885, -0.05815)
_m = ob_cylinder_029.modifiers.new('Subdivision', 'SUBSURF')
_m.levels = 2
ob_cylinder_030.parent = ob_mushroom
ob_cylinder_030.location = (0.2669, -1.021, 2.518)
ob_cylinder_030.scale = (-0.09885, -0.09885, -0.05815)
_m = ob_cylinder_030.modifiers.new('Subdivision', 'SUBSURF')
_m.levels = 2
ob_cylinder_031.parent = ob_mushroom
ob_cylinder_031.location = (0.2669, -1.021, 2.518)
ob_cylinder_031.scale = (-0.09885, -0.09885, -0.05815)
_m = ob_cylinder_031.modifiers.new('Subdivision', 'SUBSURF')
_m.levels = 2
ob_cylinder_032.parent = ob_mushroom
ob_cylinder_032.location = (0.2669, -1.021, 2.518)
ob_cylinder_032.scale = (-0.09885, -0.09885, -0.05815)
_m = ob_cylinder_032.modifiers.new('Subdivision', 'SUBSURF')
_m.levels = 2
ob_cylinder_033.parent = ob_mushroom
ob_cylinder_033.location = (0.2669, -1.021, 2.518)
ob_cylinder_033.scale = (-0.09885, -0.09885, -0.05815)
_m = ob_cylinder_033.modifiers.new('Subdivision', 'SUBSURF')
_m.levels = 2
ob_cylinder_034.parent = ob_mushroom
ob_cylinder_034.location = (0.2669, -1.021, 2.518)
ob_cylinder_034.scale = (-0.09885, -0.09885, -0.05815)
_m = ob_cylinder_034.modifiers.new('Subdivision', 'SUBSURF')
_m.levels = 2
ob_cylinder_035.parent = ob_mushroom
ob_cylinder_035.location = (0.2669, -1.021, 2.518)
ob_cylinder_035.scale = (-0.09885, -0.09885, -0.05815)
_m = ob_cylinder_035.modifiers.new('Subdivision', 'SUBSURF')
_m.levels = 2
ob_cylinder_036.parent = ob_mushroom
ob_cylinder_036.location = (0.2669, -1.021, 2.518)
ob_cylinder_036.scale = (-0.09885, -0.09885, -0.05815)
_m = ob_cylinder_036.modifiers.new('Subdivision', 'SUBSURF')
_m.levels = 2
ob_cylinder_037.parent = ob_mushroom
ob_cylinder_037.location = (0.2669, -1.021, 2.518)
ob_cylinder_037.scale = (-0.09885, -0.09885, -0.05815)
_m = ob_cylinder_037.modifiers.new('Subdivision', 'SUBSURF')
_m.levels = 2
ob_cylinder_038.parent = ob_mushroom
ob_cylinder_038.location = (0.2669, -1.021, 2.518)
ob_cylinder_038.scale = (-0.09885, -0.09885, -0.05815)
_m = ob_cylinder_038.modifiers.new('Subdivision', 'SUBSURF')
_m.levels = 2
ob_cylinder_039.parent = ob_mushroom
ob_cylinder_039.location = (0.2669, -1.021, 2.518)
ob_cylinder_039.scale = (-0.09885, -0.09885, -0.05815)
_m = ob_cylinder_039.modifiers.new('Subdivision', 'SUBSURF')
_m.levels = 2
ob_cylinder_040.parent = ob_mushroom
ob_cylinder_040.location = (0.2669, -1.021, 2.518)
ob_cylinder_040.scale = (-0.09885, -0.09885, -0.05815)
_m = ob_cylinder_040.modifiers.new('Subdivision', 'SUBSURF')
_m.levels = 2
ob_cylinder_041.parent = ob_mushroom
ob_cylinder_041.location = (0.2669, -1.021, 2.518)
ob_cylinder_041.scale = (-0.09885, -0.09885, -0.05815)
_m = ob_cylinder_041.modifiers.new('Subdivision', 'SUBSURF')
_m.levels = 2
ob_cube_001.parent = ob_lattice_001
ob_cube_001.matrix_parent_inverse = Matrix(((0.4371, -0.0, 0.0, -0.0), (-0.0, 0.4328, -0.0, 0.0), (0.0, -0.0, 0.5018, -1.147), (-0.0, 0.0, -0.0, 1.0)))
ob_cube_001.location = (0.03573, 0.0, 2.379)
ob_cube_001.scale = (0.7883, 0.7883, 0.7883)
ob_cube_001.lock_rotations_4d = False
ob_cube_001.empty_display_type = 'ARROWS'
ob_cube_001.lineart.crease_threshold = 0.0
_m = ob_cube_001.modifiers.new('Subdivision', 'SUBSURF')
_m.levels = 2
_m = ob_cube_001.modifiers.new('Lattice', 'LATTICE')
_m.object = ob_lattice_001
ob_mushroom_001.location = (0.7627, 9.564e-10, -0.007118)
ob_mushroom_001.rotation_euler = (0.0, -0.0, 3.536)
ob_mushroom_001.scale = (0.574, 0.574, 0.574)
_m = ob_mushroom_001.modifiers.new('Subdivision', 'SUBSURF')
_m.levels = 2
ob_lattice_001.parent = ob_mushroom_001
ob_lattice_001.location = (0.0, 0.0, 2.167)
ob_lattice_001.scale = (2.288, 2.311, 1.993)
ob_cylinder_042.parent = ob_mushroom_001
ob_cylinder_042.location = (0.2669, -1.021, 2.518)
ob_cylinder_042.scale = (-0.09885, -0.09885, -0.05815)
_m = ob_cylinder_042.modifiers.new('Subdivision', 'SUBSURF')
_m.levels = 2
ob_cylinder_043.parent = ob_mushroom_001
ob_cylinder_043.location = (0.2669, -1.021, 2.518)
ob_cylinder_043.scale = (-0.09885, -0.09885, -0.05815)
_m = ob_cylinder_043.modifiers.new('Subdivision', 'SUBSURF')
_m.levels = 2
ob_cylinder_044.parent = ob_mushroom_001
ob_cylinder_044.location = (0.2669, -1.021, 2.518)
ob_cylinder_044.scale = (-0.09885, -0.09885, -0.05815)
_m = ob_cylinder_044.modifiers.new('Subdivision', 'SUBSURF')
_m.levels = 2
ob_cylinder_045.parent = ob_mushroom_001
ob_cylinder_045.location = (0.2669, -1.021, 2.518)
ob_cylinder_045.scale = (-0.09885, -0.09885, -0.05815)
_m = ob_cylinder_045.modifiers.new('Subdivision', 'SUBSURF')
_m.levels = 2
ob_cylinder_046.parent = ob_mushroom_001
ob_cylinder_046.location = (0.2669, -1.021, 2.518)
ob_cylinder_046.scale = (-0.09885, -0.09885, -0.05815)
_m = ob_cylinder_046.modifiers.new('Subdivision', 'SUBSURF')
_m.levels = 2
ob_cylinder_047.parent = ob_mushroom_001
ob_cylinder_047.location = (0.2669, -1.021, 2.518)
ob_cylinder_047.scale = (-0.09885, -0.09885, -0.05815)
_m = ob_cylinder_047.modifiers.new('Subdivision', 'SUBSURF')
_m.levels = 2
ob_cylinder_048.parent = ob_mushroom_001
ob_cylinder_048.location = (0.2669, -1.021, 2.518)
ob_cylinder_048.scale = (-0.09885, -0.09885, -0.05815)
_m = ob_cylinder_048.modifiers.new('Subdivision', 'SUBSURF')
_m.levels = 2
ob_cylinder_049.parent = ob_mushroom_001
ob_cylinder_049.location = (0.2669, -1.021, 2.518)
ob_cylinder_049.scale = (-0.09885, -0.09885, -0.05815)
_m = ob_cylinder_049.modifiers.new('Subdivision', 'SUBSURF')
_m.levels = 2
ob_cylinder_050.parent = ob_mushroom_001
ob_cylinder_050.location = (0.2669, -1.021, 2.518)
ob_cylinder_050.scale = (-0.09885, -0.09885, -0.05815)
_m = ob_cylinder_050.modifiers.new('Subdivision', 'SUBSURF')
_m.levels = 2
ob_cylinder_051.parent = ob_mushroom_001
ob_cylinder_051.location = (0.2669, -1.021, 2.518)
ob_cylinder_051.scale = (-0.09885, -0.09885, -0.05815)
_m = ob_cylinder_051.modifiers.new('Subdivision', 'SUBSURF')
_m.levels = 2
ob_cylinder_052.parent = ob_mushroom_001
ob_cylinder_052.location = (0.2669, -1.021, 2.518)
ob_cylinder_052.scale = (-0.09885, -0.09885, -0.05815)
_m = ob_cylinder_052.modifiers.new('Subdivision', 'SUBSURF')
_m.levels = 2
ob_cylinder_053.parent = ob_mushroom_001
ob_cylinder_053.location = (0.2669, -1.021, 2.518)
ob_cylinder_053.scale = (-0.09885, -0.09885, -0.05815)
_m = ob_cylinder_053.modifiers.new('Subdivision', 'SUBSURF')
_m.levels = 2
ob_cylinder_054.parent = ob_mushroom_001
ob_cylinder_054.location = (0.2669, -1.021, 2.518)
ob_cylinder_054.scale = (-0.09885, -0.09885, -0.05815)
_m = ob_cylinder_054.modifiers.new('Subdivision', 'SUBSURF')
_m.levels = 2
ob_cylinder_055.parent = ob_mushroom_001
ob_cylinder_055.location = (0.2669, -1.021, 2.518)
ob_cylinder_055.scale = (-0.09885, -0.09885, -0.05815)
_m = ob_cylinder_055.modifiers.new('Subdivision', 'SUBSURF')
_m.levels = 2
ob_cylinder_056.parent = ob_mushroom_001
ob_cylinder_056.location = (0.2669, -1.021, 2.518)
ob_cylinder_056.scale = (-0.09885, -0.09885, -0.05815)
_m = ob_cylinder_056.modifiers.new('Subdivision', 'SUBSURF')
_m.levels = 2
ob_cylinder_057.parent = ob_mushroom_001
ob_cylinder_057.location = (0.2669, -1.021, 2.518)
ob_cylinder_057.scale = (-0.09885, -0.09885, -0.05815)
_m = ob_cylinder_057.modifiers.new('Subdivision', 'SUBSURF')
_m.levels = 2
ob_cylinder_058.parent = ob_mushroom_001
ob_cylinder_058.location = (0.2669, -1.021, 2.518)
ob_cylinder_058.scale = (-0.09885, -0.09885, -0.05815)
_m = ob_cylinder_058.modifiers.new('Subdivision', 'SUBSURF')
_m.levels = 2
ob_cylinder_059.parent = ob_mushroom_001
ob_cylinder_059.location = (0.2669, -1.021, 2.518)
ob_cylinder_059.scale = (-0.09885, -0.09885, -0.05815)
_m = ob_cylinder_059.modifiers.new('Subdivision', 'SUBSURF')
_m.levels = 2
ob_cylinder_060.parent = ob_mushroom_001
ob_cylinder_060.location = (0.2669, -1.021, 2.518)
ob_cylinder_060.scale = (-0.09885, -0.09885, -0.05815)
_m = ob_cylinder_060.modifiers.new('Subdivision', 'SUBSURF')
_m.levels = 2
ob_cylinder_061.parent = ob_mushroom_001
ob_cylinder_061.location = (0.2669, -1.021, 2.518)
ob_cylinder_061.scale = (-0.09885, -0.09885, -0.05815)
_m = ob_cylinder_061.modifiers.new('Subdivision', 'SUBSURF')
_m.levels = 2
ob_cylinder_062.parent = ob_mushroom_001
ob_cylinder_062.location = (0.2669, -1.021, 2.518)
ob_cylinder_062.scale = (-0.09885, -0.09885, -0.05815)
_m = ob_cylinder_062.modifiers.new('Subdivision', 'SUBSURF')
_m.levels = 2
ob_cylinder_063.parent = ob_mushroom_001
ob_cylinder_063.location = (0.2669, -1.021, 2.518)
ob_cylinder_063.scale = (-0.09885, -0.09885, -0.05815)
_m = ob_cylinder_063.modifiers.new('Subdivision', 'SUBSURF')
_m.levels = 2
ob_cylinder_064.parent = ob_mushroom_001
ob_cylinder_064.location = (0.2669, -1.021, 2.518)
ob_cylinder_064.scale = (-0.09885, -0.09885, -0.05815)
_m = ob_cylinder_064.modifiers.new('Subdivision', 'SUBSURF')
_m.levels = 2
ob_cylinder_065.parent = ob_mushroom_001
ob_cylinder_065.location = (0.2669, -1.021, 2.518)
ob_cylinder_065.scale = (-0.09885, -0.09885, -0.05815)
_m = ob_cylinder_065.modifiers.new('Subdivision', 'SUBSURF')
_m.levels = 2
ob_cylinder_066.parent = ob_mushroom_001
ob_cylinder_066.location = (0.2669, -1.021, 2.518)
ob_cylinder_066.scale = (-0.09885, -0.09885, -0.05815)
_m = ob_cylinder_066.modifiers.new('Subdivision', 'SUBSURF')
_m.levels = 2
ob_cylinder_067.parent = ob_mushroom_001
ob_cylinder_067.location = (0.2669, -1.021, 2.518)
ob_cylinder_067.scale = (-0.09885, -0.09885, -0.05815)
_m = ob_cylinder_067.modifiers.new('Subdivision', 'SUBSURF')
_m.levels = 2
ob_cylinder_068.parent = ob_mushroom_001
ob_cylinder_068.location = (0.2669, -1.021, 2.518)
ob_cylinder_068.scale = (-0.09885, -0.09885, -0.05815)
_m = ob_cylinder_068.modifiers.new('Subdivision', 'SUBSURF')
_m.levels = 2
ob_cylinder_069.parent = ob_mushroom_001
ob_cylinder_069.location = (0.2669, -1.021, 2.518)
ob_cylinder_069.scale = (-0.09885, -0.09885, -0.05815)
_m = ob_cylinder_069.modifiers.new('Subdivision', 'SUBSURF')
_m.levels = 2
ob_cylinder_070.parent = ob_mushroom_001
ob_cylinder_070.location = (0.2669, -1.021, 2.518)
ob_cylinder_070.scale = (-0.09885, -0.09885, -0.05815)
_m = ob_cylinder_070.modifiers.new('Subdivision', 'SUBSURF')
_m.levels = 2
ob_cylinder_071.parent = ob_mushroom_001
ob_cylinder_071.location = (0.2669, -1.021, 2.518)
ob_cylinder_071.scale = (-0.09885, -0.09885, -0.05815)
_m = ob_cylinder_071.modifiers.new('Subdivision', 'SUBSURF')
_m.levels = 2
ob_cylinder_072.parent = ob_mushroom_001
ob_cylinder_072.location = (0.2669, -1.021, 2.518)
ob_cylinder_072.scale = (-0.09885, -0.09885, -0.05815)
_m = ob_cylinder_072.modifiers.new('Subdivision', 'SUBSURF')
_m.levels = 2
ob_cylinder_073.parent = ob_mushroom_001
ob_cylinder_073.location = (0.2669, -1.021, 2.518)
ob_cylinder_073.scale = (-0.09885, -0.09885, -0.05815)
_m = ob_cylinder_073.modifiers.new('Subdivision', 'SUBSURF')
_m.levels = 2
ob_cylinder_074.parent = ob_mushroom_001
ob_cylinder_074.location = (0.2669, -1.021, 2.518)
ob_cylinder_074.scale = (-0.09885, -0.09885, -0.05815)
_m = ob_cylinder_074.modifiers.new('Subdivision', 'SUBSURF')
_m.levels = 2
ob_cylinder_075.parent = ob_mushroom_001
ob_cylinder_075.location = (0.2669, -1.021, 2.518)
ob_cylinder_075.scale = (-0.09885, -0.09885, -0.05815)
_m = ob_cylinder_075.modifiers.new('Subdivision', 'SUBSURF')
_m.levels = 2
ob_cylinder_076.parent = ob_mushroom_001
ob_cylinder_076.location = (0.2669, -1.021, 2.518)
ob_cylinder_076.scale = (-0.09885, -0.09885, -0.05815)
_m = ob_cylinder_076.modifiers.new('Subdivision', 'SUBSURF')
_m.levels = 2
ob_cylinder_077.parent = ob_mushroom_001
ob_cylinder_077.location = (0.2669, -1.021, 2.518)
ob_cylinder_077.scale = (-0.09885, -0.09885, -0.05815)
_m = ob_cylinder_077.modifiers.new('Subdivision', 'SUBSURF')
_m.levels = 2
ob_cylinder_078.parent = ob_mushroom_001
ob_cylinder_078.location = (0.2669, -1.021, 2.518)
ob_cylinder_078.scale = (-0.09885, -0.09885, -0.05815)
_m = ob_cylinder_078.modifiers.new('Subdivision', 'SUBSURF')
_m.levels = 2
ob_cylinder_079.parent = ob_mushroom_001
ob_cylinder_079.location = (0.2669, -1.021, 2.518)
ob_cylinder_079.scale = (-0.09885, -0.09885, -0.05815)
_m = ob_cylinder_079.modifiers.new('Subdivision', 'SUBSURF')
_m.levels = 2
ob_cylinder_080.parent = ob_mushroom_001
ob_cylinder_080.location = (0.2669, -1.021, 2.518)
ob_cylinder_080.scale = (-0.09885, -0.09885, -0.05815)
_m = ob_cylinder_080.modifiers.new('Subdivision', 'SUBSURF')
_m.levels = 2
ob_cylinder_081.parent = ob_mushroom_001
ob_cylinder_081.location = (0.2669, -1.021, 2.518)
ob_cylinder_081.scale = (-0.09885, -0.09885, -0.05815)
_m = ob_cylinder_081.modifiers.new('Subdivision', 'SUBSURF')
_m.levels = 2
ob_cylinder_082.parent = ob_mushroom_001
ob_cylinder_082.location = (0.2669, -1.021, 2.518)
ob_cylinder_082.scale = (-0.09885, -0.09885, -0.05815)
_m = ob_cylinder_082.modifiers.new('Subdivision', 'SUBSURF')
_m.levels = 2
ob_cylinder_083.parent = ob_mushroom_001
ob_cylinder_083.location = (0.2669, -1.021, 2.518)
ob_cylinder_083.scale = (-0.09885, -0.09885, -0.05815)
_m = ob_cylinder_083.modifiers.new('Subdivision', 'SUBSURF')
_m.levels = 2
ob_cube_002.location = (0.0, 0.0, -0.3935)
_m = ob_cube_002.modifiers.new('Subdivision', 'SUBSURF')
_m.levels = 3

# ---- collection membership
col_collection.objects.link(ob_cube)
col_collection.objects.link(ob_camera)
col_collection.objects.link(ob_mushroom)
col_collection.objects.link(ob_lattice)
col_collection.objects.link(ob_cylinder)
col_collection.objects.link(ob_cylinder_001)
col_collection.objects.link(ob_cylinder_002)
col_collection.objects.link(ob_cylinder_003)
col_collection.objects.link(ob_cylinder_004)
col_collection.objects.link(ob_cylinder_005)
col_collection.objects.link(ob_cylinder_006)
col_collection.objects.link(ob_cylinder_007)
col_collection.objects.link(ob_cylinder_008)
col_collection.objects.link(ob_cylinder_009)
col_collection.objects.link(ob_cylinder_010)
col_collection.objects.link(ob_cylinder_011)
col_collection.objects.link(ob_cylinder_012)
col_collection.objects.link(ob_cylinder_013)
col_collection.objects.link(ob_cylinder_014)
col_collection.objects.link(ob_cylinder_015)
col_collection.objects.link(ob_cylinder_016)
col_collection.objects.link(ob_cylinder_017)
col_collection.objects.link(ob_cylinder_018)
col_collection.objects.link(ob_cylinder_019)
col_collection.objects.link(ob_cylinder_020)
col_collection.objects.link(ob_cylinder_021)
col_collection.objects.link(ob_cylinder_022)
col_collection.objects.link(ob_cylinder_023)
col_collection.objects.link(ob_cylinder_024)
col_collection.objects.link(ob_cylinder_025)
col_collection.objects.link(ob_cylinder_026)
col_collection.objects.link(ob_cylinder_027)
col_collection.objects.link(ob_cylinder_028)
col_collection.objects.link(ob_cylinder_029)
col_collection.objects.link(ob_cylinder_030)
col_collection.objects.link(ob_cylinder_031)
col_collection.objects.link(ob_cylinder_032)
col_collection.objects.link(ob_cylinder_033)
col_collection.objects.link(ob_cylinder_034)
col_collection.objects.link(ob_cylinder_035)
col_collection.objects.link(ob_cylinder_036)
col_collection.objects.link(ob_cylinder_037)
col_collection.objects.link(ob_cylinder_038)
col_collection.objects.link(ob_cylinder_039)
col_collection.objects.link(ob_cylinder_040)
col_collection.objects.link(ob_cylinder_041)
col_collection.objects.link(ob_cube_001)
col_collection.objects.link(ob_mushroom_001)
col_collection.objects.link(ob_lattice_001)
col_collection.objects.link(ob_cylinder_042)
col_collection.objects.link(ob_cylinder_043)
col_collection.objects.link(ob_cylinder_044)
col_collection.objects.link(ob_cylinder_045)
col_collection.objects.link(ob_cylinder_046)
col_collection.objects.link(ob_cylinder_047)
col_collection.objects.link(ob_cylinder_048)
col_collection.objects.link(ob_cylinder_049)
col_collection.objects.link(ob_cylinder_050)
col_collection.objects.link(ob_cylinder_051)
col_collection.objects.link(ob_cylinder_052)
col_collection.objects.link(ob_cylinder_053)
col_collection.objects.link(ob_cylinder_054)
col_collection.objects.link(ob_cylinder_055)
col_collection.objects.link(ob_cylinder_056)
col_collection.objects.link(ob_cylinder_057)
col_collection.objects.link(ob_cylinder_058)
col_collection.objects.link(ob_cylinder_059)
col_collection.objects.link(ob_cylinder_060)
col_collection.objects.link(ob_cylinder_061)
col_collection.objects.link(ob_cylinder_062)
col_collection.objects.link(ob_cylinder_063)
col_collection.objects.link(ob_cylinder_064)
col_collection.objects.link(ob_cylinder_065)
col_collection.objects.link(ob_cylinder_066)
col_collection.objects.link(ob_cylinder_067)
col_collection.objects.link(ob_cylinder_068)
col_collection.objects.link(ob_cylinder_069)
col_collection.objects.link(ob_cylinder_070)
col_collection.objects.link(ob_cylinder_071)
col_collection.objects.link(ob_cylinder_072)
col_collection.objects.link(ob_cylinder_073)
col_collection.objects.link(ob_cylinder_074)
col_collection.objects.link(ob_cylinder_075)
col_collection.objects.link(ob_cylinder_076)
col_collection.objects.link(ob_cylinder_077)
col_collection.objects.link(ob_cylinder_078)
col_collection.objects.link(ob_cylinder_079)
col_collection.objects.link(ob_cylinder_080)
col_collection.objects.link(ob_cylinder_081)
col_collection.objects.link(ob_cylinder_082)
col_collection.objects.link(ob_cylinder_083)
col_collection.objects.link(ob_cube_002)

# ---- scene / render settings (as saved in the file)
scene.camera = ob_camera
scene.frame_start = 1; scene.frame_end = 250; scene.frame_set(1)
scene.render.engine = 'BLENDER_EEVEE_NEXT'
bpy.context.view_layer.update()

# ---- added for rendering (the .blend has no usable light): sun
light_auto_sun = bpy.data.lights.new('AutoSun', 'SUN')
light_auto_sun.energy = 3.0
light_auto_sun.angle = 0.0523599
ob_auto_sun = bpy.data.objects.new('AutoSun', light_auto_sun)
scene.collection.objects.link(ob_auto_sun)
ob_auto_sun.rotation_euler = (0.872665, 0.174533, 0.523599)
bpy.context.view_layer.update()
